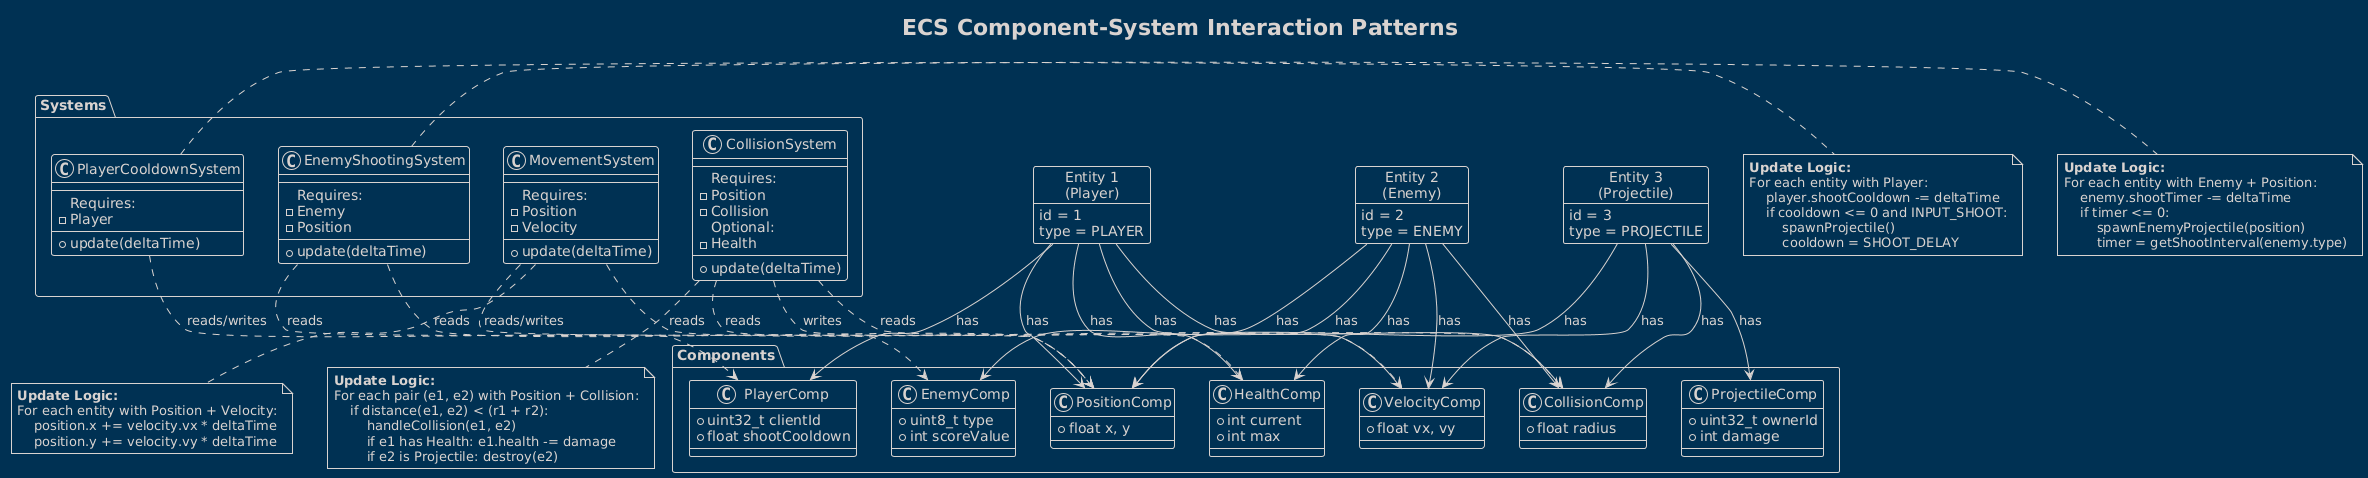

The diagram above was rendered by PlantUML. Its source (embedded in the PNG):
@startuml
!theme blueprint
title ECS Component-System Interaction Patterns

' Define components
package "Components" {
    class PositionComp {
        + float x, y
    }
    
    class VelocityComp {
        + float vx, vy
    }
    
    class HealthComp {
        + int current
        + int max
    }
    
    class CollisionComp {
        + float radius
    }
    
    class PlayerComp {
        + uint32_t clientId
        + float shootCooldown
    }
    
    class EnemyComp {
        + uint8_t type
        + int scoreValue
    }
    
    class ProjectileComp {
        + uint32_t ownerId
        + int damage
    }
}

' Define systems
package "Systems" {
    class MovementSystem {
        --
        Requires:
        - Position
        - Velocity
        --
        + update(deltaTime)
    }
    
    class CollisionSystem {
        --
        Requires:
        - Position
        - Collision
        Optional:
        - Health
        --
        + update(deltaTime)
    }
    
    class PlayerCooldownSystem {
        --
        Requires:
        - Player
        --
        + update(deltaTime)
    }
    
    class EnemyShootingSystem {
        --
        Requires:
        - Enemy
        - Position
        --
        + update(deltaTime)
    }
}

' Interaction diagrams
object "Entity 1\n(Player)" as E1 {
    id = 1
    type = PLAYER
}

object "Entity 2\n(Enemy)" as E2 {
    id = 2
    type = ENEMY
}

object "Entity 3\n(Projectile)" as E3 {
    id = 3
    type = PROJECTILE
}

' Component assignments
E1 --> PositionComp : has
E1 --> VelocityComp : has
E1 --> HealthComp : has
E1 --> CollisionComp : has
E1 --> PlayerComp : has

E2 --> PositionComp : has
E2 --> VelocityComp : has
E2 --> HealthComp : has
E2 --> CollisionComp : has
E2 --> EnemyComp : has

E3 --> PositionComp : has
E3 --> VelocityComp : has
E3 --> CollisionComp : has
E3 --> ProjectileComp : has

' System interactions
MovementSystem ..> PositionComp : reads/writes
MovementSystem ..> VelocityComp : reads

CollisionSystem ..> PositionComp : reads
CollisionSystem ..> CollisionComp : reads
CollisionSystem ..> HealthComp : writes

PlayerCooldownSystem ..> PlayerComp : reads/writes

EnemyShootingSystem ..> EnemyComp : reads
EnemyShootingSystem ..> PositionComp : reads

' Notes
note bottom of MovementSystem
    **Update Logic:**
    For each entity with Position + Velocity:
        position.x += velocity.vx * deltaTime
        position.y += velocity.vy * deltaTime
end note

note bottom of CollisionSystem
    **Update Logic:**
    For each pair (e1, e2) with Position + Collision:
        if distance(e1, e2) < (r1 + r2):
            handleCollision(e1, e2)
            if e1 has Health: e1.health -= damage
            if e2 is Projectile: destroy(e2)
end note

note right of PlayerCooldownSystem
    **Update Logic:**
    For each entity with Player:
        player.shootCooldown -= deltaTime
        if cooldown <= 0 and INPUT_SHOOT:
            spawnProjectile()
            cooldown = SHOOT_DELAY
end note

note right of EnemyShootingSystem
    **Update Logic:**
    For each entity with Enemy + Position:
        enemy.shootTimer -= deltaTime
        if timer <= 0:
            spawnEnemyProjectile(position)
            timer = getShootInterval(enemy.type)
end note
@enduml